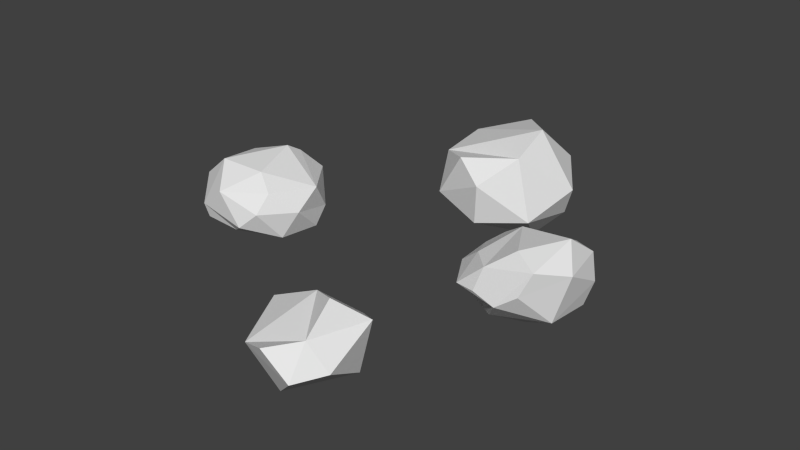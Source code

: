 # Source: OF_Rocks.blend  (saved by Blender 2.71.0; exported with 4.5.12 LTS)
import bpy
from mathutils import Matrix  # noqa: F401  (used for matrix-valued properties, if any)

bpy.ops.wm.read_factory_settings(use_empty=True)
scene = bpy.context.scene
scene.name = 'Scene'

# ---- collections
col_collection_1 = bpy.data.collections.new('Collection 1'); scene.collection.children.link(col_collection_1)

# ---- materials (node trees are filled in below, after node groups)
mat_rock1 = bpy.data.materials.new('Rock1')
mat_rock1.alpha_threshold = 0.0
mat_rock1.use_transparent_shadow = False
mat_rock1.roughness = 0.5
mat_rock1.line_color = (0.0, 0.0, 0.0, 1.0)
mat_rock3 = bpy.data.materials.new('Rock3')
mat_rock3.alpha_threshold = 0.0
mat_rock3.use_transparent_shadow = False
mat_rock3.roughness = 0.5
mat_rock3.line_color = (0.0, 0.0, 0.0, 1.0)
mat_rock2 = bpy.data.materials.new('Rock2')
mat_rock2.alpha_threshold = 0.0
mat_rock2.use_transparent_shadow = False
mat_rock2.roughness = 0.5
mat_rock2.line_color = (0.0, 0.0, 0.0, 1.0)
mat_rock4 = bpy.data.materials.new('Rock4')
mat_rock4.alpha_threshold = 0.0
mat_rock4.use_transparent_shadow = False
mat_rock4.roughness = 0.5
mat_rock4.line_color = (0.0, 0.0, 0.0, 1.0)

# ---- material node trees

# ---- world
world_world = bpy.data.worlds.new('World'); scene.world = world_world
world_world.color = (0.05088, 0.05088, 0.05088)
world_world.use_sun_shadow = False
world_world.sun_shadow_jitter_overblur = 0.0
world_world.cycles.sampling_method = 'MANUAL'
world_world.cycles.sample_map_resolution = 256

# ---- meshes
me_mesh_ofrock1 = bpy.data.meshes.new('mesh_ofRock1')
me_mesh_ofrock1.from_pydata([(-0.1452, -1.855, -3.416), (2.385, 1.49, -2.902), (-2.575, 0.9674, -3.116), (-0.04067, 3.132, -2.423), (3.045, -1.419, -1.224), (3.184, 1.666, 0.5738), (1.941, -3.233, -1.38), (-3.02, -1.245, -1.499), (-1.688, -2.676, -0.6232), (-3.499, 1.2, -0.2962), (1.04, 3.375, -0.6838), (0.2627, -3.46, 0.2179), (-1.58, 2.83, -0.1514), (1.764, -1.759, 0.425), (1.859, -0.03528, 2.131), (-0.2045, 1.189, 1.269)], [], [(4, 0, 1), (1, 0, 2), (1, 2, 3), (8, 6, 11), (3, 2, 12), (1, 3, 10), (3, 12, 10), (1, 10, 5), (10, 12, 15), (0, 6, 8), (0, 4, 6), (2, 0, 7), (0, 8, 7), (4, 1, 5), (12, 2, 9), (2, 7, 9), (6, 13, 11), (6, 4, 13), (4, 5, 13), (7, 8, 9), (13, 14, 15), (13, 5, 14), (8, 13, 15), (8, 11, 13), (15, 9, 8), (12, 9, 15), (14, 5, 15), (5, 10, 15)])
_uv = me_mesh_ofrock1.uv_layers.new(name='UVMap')
_uv.uv.foreach_set('vector', [0.2555, 0.4533, 0.2555, 0.2227, 0.4463, 0.3847, 0.2447, 0.1671, 0.0004632, 0.2217, 0.0004632, 0.0004632, 0.5512, 0.5711, 0.2555, 0.5711, 0.4199, 0.4542, 0.7169, 0.921, 0.9389, 0.921, 0.8256, 0.9995, 0.6262, 0.4243, 0.6262, 0.2227, 0.7812, 0.3724, 0.9532, 0.08264, 0.782, 0.1226, 0.782, 0.0004632, 0.7821, 0.3862, 0.7821, 0.2227, 0.8946, 0.3387, 0.5521, 0.4542, 0.7028, 0.5698, 0.5521, 0.6657, 0.8721, 0.7738, 0.7169, 0.8188, 0.7169, 0.6666, 0.1151, 0.4258, 0.2225, 0.5837, 0.0004632, 0.5837, 0.2555, 0.7245, 0.4862, 0.7245, 0.4155, 0.8289, 0.4608, 0.0004632, 0.6582, 0.1002, 0.4608, 0.1649, 0.7874, 0.4542, 0.8307, 0.6445, 0.7038, 0.6445, 0.4472, 0.3197, 0.6252, 0.2227, 0.6252, 0.4341, 0.1752, 0.734, 0.0004632, 0.6078, 0.1752, 0.5847, 0.6464, 0.6666, 0.716, 0.8156, 0.5521, 0.8156, 0.8985, 0.4542, 0.9665, 0.5748, 0.8316, 0.5748, 0.873, 0.6666, 0.9779, 0.7366, 0.873, 0.8051, 0.7811, 0.0004632, 0.7811, 0.2121, 0.6592, 0.02926, 0.1064, 0.9201, 0.0004632, 0.8503, 0.2546, 0.8503, 0.7169, 0.9201, 0.8199, 0.8198, 0.9327, 0.9201, 0.2555, 0.8298, 0.4753, 0.8298, 0.356, 0.9326, 0.2456, 0.05257, 0.4598, 0.0004632, 0.4598, 0.2163, 0.0004632, 0.9981, 0.1102, 0.921, 0.2209, 0.9981, 0.1788, 0.2227, 0.2546, 0.4249, 0.0004632, 0.4249, 0.606, 0.9217, 0.5, 0.8165, 0.716, 0.8165, 0.099, 0.7349, 0.2072, 0.8493, 0.0004632, 0.8493, 0.4623, 0.572, 0.3678, 0.7236, 0.2555, 0.572])
me_mesh_ofrock1.materials.append(mat_rock1)
me_mesh_ofrock1.use_remesh_preserve_volume = False
me_mesh_ofrock1.use_remesh_preserve_attributes = False
me_mesh_ofrock1.use_mirror_vertex_groups = False
me_mesh_ofrock1.update()
me_mesh_ofrock3 = bpy.data.meshes.new('mesh_ofRock3')
me_mesh_ofrock3.from_pydata([(-2.22, -4.029, -1.987), (0.9905, 1.722, -2.371), (-0.6621, 0.5718, -4.092), (-4.581, -0.9018, -3.617), (-4.521, 2.498, -3.427), (0.8133, -2.365, -1.676), (1.801, 1.185, -0.329), (-1.865, -4.412, 0.8331), (-6.912, -0.8878, -1.174), (-5.62, -3.325, -1.02), (-4.417, 3.962, -1.285), (-6.426, 1.973, 1.548), (-2.025, 4.459, -1.22), (-3.732, -3.636, 2.067), (0.1224, 3.473, 0.8729), (-0.3365, -2.098, 2.388), (-0.03098, 0.0006123, 3.771), (-6.258, -1.569, 1.207), (-3.219, 3.642, 2.576)], [], [(5, 2, 1), (2, 3, 4), (1, 12, 14), (0, 7, 9), (1, 14, 6), (6, 14, 16), (3, 2, 0), (2, 5, 0), (3, 9, 8), (3, 0, 9), (3, 8, 4), (2, 12, 1), (2, 4, 12), (4, 10, 12), (5, 1, 6), (0, 5, 7), (8, 9, 17), (10, 4, 11), (4, 8, 11), (7, 5, 15), (5, 6, 15), (9, 13, 17), (9, 7, 13), (11, 8, 17), (12, 18, 14), (12, 10, 18), (10, 11, 18), (15, 6, 16), (17, 15, 16), (17, 13, 15), (13, 7, 15), (11, 17, 16), (18, 11, 16), (16, 14, 18)])
_uv = me_mesh_ofrock3.uv_layers.new(name='UVMap')
_uv.uv.foreach_set('vector', [0.4797, 0.312, 0.6253, 0.2, 0.6666, 0.312, 0.6743, 0.1971, 0.536, 0.06705, 0.6743, 0.0005255, 0.0005255, 0.7103, 0.1911, 0.7103, 0.1191, 0.8329, 0.8865, 0.6844, 0.8865, 0.8136, 0.7254, 0.704, 0.2086, 0.894, 0.3473, 0.9932, 0.2086, 0.9959, 0.1625, 0.5769, 0.2044, 0.7092, 0.0005255, 0.7092, 0.3192, 0.313, 0.509, 0.313, 0.3606, 0.4996, 0.6622, 0.313, 0.6666, 0.4967, 0.5101, 0.4967, 0.9802, 0.5007, 0.8637, 0.6199, 0.8281, 0.5007, 0.3735, 0.6505, 0.4816, 0.8081, 0.3192, 0.8081, 0.6676, 0.3895, 0.7774, 0.2841, 0.7774, 0.4967, 0.535, 0.8186, 0.7612, 0.8186, 0.5992, 0.9191, 0.3384, 0.0005255, 0.535, 0.0005255, 0.4896, 0.1687, 0.535, 0.9929, 0.6266, 0.9201, 0.7092, 0.9929, 0.7904, 0.1652, 0.9773, 0.1652, 0.9397, 0.2598, 0.07458, 0.8339, 0.1898, 0.9398, 0.0005255, 0.9398, 0.4728, 0.9995, 0.3484, 0.9995, 0.426, 0.894, 0.2261, 0.5103, 0.31, 0.4287, 0.31, 0.6698, 0.284, 0.0005255, 0.3374, 0.2062, 0.1582, 0.2062, 0.535, 0.6844, 0.7243, 0.6844, 0.5878, 0.8175, 0.4385, 0.5007, 0.534, 0.6494, 0.3192, 0.6494, 0.9049, 0.0005255, 0.9049, 0.1641, 0.7904, 0.06407, 0.8854, 0.2841, 0.9912, 0.4478, 0.8845, 0.4478, 0.9198, 0.8487, 0.7622, 0.9339, 0.7622, 0.8186, 0.827, 0.5007, 0.7387, 0.661, 0.6848, 0.5007, 0.7784, 0.317, 0.8835, 0.2841, 0.8835, 0.4668, 0.535, 0.5007, 0.6838, 0.6025, 0.535, 0.6833, 0.6753, 0.2044, 0.7427, 0.0005255, 0.7894, 0.2044, 0.1582, 0.3061, 0.4126, 0.2073, 0.4696, 0.3061, 0.2086, 0.893, 0.3354, 0.8091, 0.4816, 0.893, 0.8876, 0.6826, 0.9936, 0.6704, 0.9936, 0.8136, 0.0005255, 0.03559, 0.1571, 0.0005255, 0.1571, 0.312, 0.1251, 0.4277, 0.0005255, 0.313, 0.3182, 0.313, 0.0005255, 0.5758, 0.1416, 0.4287, 0.2251, 0.5758])
me_mesh_ofrock3.materials.append(mat_rock3)
me_mesh_ofrock3.use_remesh_preserve_volume = False
me_mesh_ofrock3.use_remesh_preserve_attributes = False
me_mesh_ofrock3.use_mirror_vertex_groups = False
me_mesh_ofrock3.update()
me_mesh_rock2 = bpy.data.meshes.new('mesh_Rock2')
me_mesh_rock2.from_pydata([(0.538, -1.808, -1.607), (-3.836, 1.901, -2.045), (1.293, 0.585, 1.238), (-1.998, -3.274, -1.311), (-0.03071, -3.352, 0.3334), (-4.522, 3.327, -0.1943), (-6.303, 0.67, 0.2511), (-3.609, 3.37, 0.992), (-1.933, 2.534, 2.204), (0.9513, 0.778, -1.631), (-1.1, -1.76, 2.368), (-4.15, -1.969, 2.489), (-2.137, 1.596, 2.774), (-2.208, -1.298, -2.354), (-4.465, -3.283, -1.15), (-5.586, -0.6166, -1.566), (-1.029, 1.648, -2.225), (-1.255, 3.368, -1.386), (0.8004, 1.847, -0.6239), (-1.146, -3.809, -0.7073), (-4.583, -3.54, -0.1743), (-5.415, 1.864, -0.722), (-2.388, 3.805, 0.1202), (1.357, -1.111, 0.1179), (-2.693, -3.812, 1.299), (-6.451, -1.379, 0.6912), (-1.029, 3.591, 0.9467), (0.1381, -2.401, 1.479), (-4.973, 1.387, 1.858)], [], [(9, 17, 18), (0, 23, 4), (14, 3, 20), (26, 7, 8), (13, 3, 14), (19, 4, 24), (25, 15, 20), (18, 17, 26), (22, 7, 26), (18, 26, 2), (27, 2, 10), (12, 28, 11), (13, 15, 1), (13, 1, 16), (0, 9, 23), (5, 1, 21), (3, 19, 20), (21, 15, 6), (15, 25, 6), (24, 27, 10), (2, 12, 10), (3, 13, 0), (0, 19, 3), (9, 13, 16), (9, 0, 13), (15, 13, 14), (17, 1, 5), (15, 21, 1), (9, 16, 17), (16, 1, 17), (23, 18, 2), (23, 9, 18), (19, 0, 4), (15, 14, 20), (5, 6, 28), (5, 21, 6), (26, 17, 22), (17, 5, 22), (4, 27, 24), (4, 23, 27), (23, 2, 27), (25, 20, 11), (20, 24, 11), (20, 19, 24), (6, 25, 28), (25, 11, 28), (22, 5, 7), (5, 28, 7), (11, 10, 12), (11, 24, 10), (12, 8, 28), (8, 7, 28), (12, 2, 8), (2, 26, 8)])
_uv = me_mesh_rock2.uv_layers.new(name='UVMap')
_uv.uv.foreach_set('vector', [0.1577, 0.9131, 0.339, 0.9131, 0.2098, 0.9717, 0.8048, 0.7007, 0.8048, 0.8088, 0.6781, 0.748, 0.02844, 0.9292, 0.1515, 0.9755, 0.0006559, 0.9755, 0.8945, 0.4467, 0.7786, 0.3724, 0.8945, 0.347, 0.4726, 0.6883, 0.4798, 0.8074, 0.3483, 0.8074, 0.6362, 0.8385, 0.6765, 0.913, 0.5239, 0.913, 0.4579, 0.4753, 0.5285, 0.59, 0.3483, 0.59, 0.6421, 0.39, 0.7773, 0.347, 0.7773, 0.4722, 0.927, 0.9796, 0.8596, 0.9312, 0.9973, 0.9312, 0.4247, 0.5914, 0.5508, 0.687, 0.3483, 0.687, 0.1947, 0.6939, 0.3457, 0.7736, 0.1577, 0.7736, 0.3155, 0.3123, 0.1602, 0.3457, 0.1602, 0.1589, 0.3969, 0.1506, 0.2089, 0.1506, 0.2777, 0.0006559, 0.3483, 0.347, 0.5398, 0.347, 0.4597, 0.474, 0.6781, 0.5914, 0.806, 0.6462, 0.6781, 0.6994, 0.8424, 0.3404, 0.8424, 0.2109, 0.9213, 0.2869, 0.4604, 0.2938, 0.5023, 0.3401, 0.3168, 0.3401, 0.9047, 0.568, 0.783, 0.4995, 0.9047, 0.4735, 0.6765, 0.7326, 0.5915, 0.8372, 0.5521, 0.7326, 0.7744, 0.0006559, 0.8621, 0.1445, 0.7744, 0.15, 0.2076, 0.1576, 0.0006559, 0.1576, 0.1041, 0.0006559, 0.0006559, 0.7689, 0.0006559, 0.6495, 0.1438, 0.7056, 0.9626, 0.7503, 0.8277, 0.8088, 0.8061, 0.7503, 0.6749, 0.2782, 0.5061, 0.1626, 0.6749, 0.1589, 0.5374, 0.1507, 0.3982, 0.1544, 0.3982, 0.0006559, 0.3168, 0.1589, 0.5048, 0.1589, 0.3962, 0.2925, 0.3451, 0.4874, 0.2273, 0.5981, 0.1602, 0.4874, 0.6421, 0.4735, 0.7817, 0.4735, 0.7664, 0.582, 0.1577, 0.9118, 0.2586, 0.8483, 0.339, 0.9118, 0.8263, 0.2588, 0.6762, 0.2588, 0.8034, 0.1589, 0.6762, 0.2601, 0.841, 0.2601, 0.7486, 0.3404, 0.5061, 0.3453, 0.6281, 0.2795, 0.6709, 0.3453, 0.0006559, 0.8511, 0.1477, 0.8511, 0.03634, 0.9278, 0.8583, 0.9312, 0.7093, 0.9752, 0.6781, 0.9312, 0.6534, 0.1527, 0.5387, 0.02499, 0.6534, 0.0006559, 0.9993, 0.1589, 0.9131, 0.1995, 0.8277, 0.1589, 0.8634, 0.1258, 0.8634, 0.0006559, 0.933, 0.07644, 0.863, 0.9298, 0.6781, 0.9298, 0.7792, 0.8701, 0.1532, 0.7702, 0.1491, 0.8498, 0.0006559, 0.7702, 0.3483, 0.8847, 0.4671, 0.9598, 0.3483, 0.9644, 0.4408, 0.8087, 0.519, 0.8834, 0.3483, 0.8834, 0.0006559, 0.507, 0.0006559, 0.3483, 0.142, 0.4353, 0.5521, 0.6217, 0.6767, 0.5914, 0.6767, 0.7313, 0.1602, 0.5995, 0.3457, 0.5995, 0.2483, 0.6926, 0.2431, 0.847, 0.1577, 0.7749, 0.3356, 0.7749, 0.236, 0.4861, 0.1602, 0.347, 0.347, 0.347, 0.9818, 0.9264, 0.8643, 0.9264, 0.9207, 0.8701, 0.8783, 0.5914, 0.8783, 0.7434, 0.8073, 0.6274, 0.0006559, 0.1966, 0.1589, 0.1589, 0.1589, 0.3469, 0.0006559, 0.6482, 0.0006559, 0.5083, 0.1395, 0.5634, 0.6521, 0.9143, 0.6765, 0.9684, 0.5028, 0.9684, 0.773, 0.1279, 0.6547, 0.1367, 0.6547, 0.0006559, 0.6781, 0.8101, 0.885, 0.8101, 0.6866, 0.8688, 0.5998, 0.347, 0.6408, 0.5454, 0.5411, 0.5454])
me_mesh_rock2.materials.append(mat_rock1)
me_mesh_rock2.materials.append(mat_rock2)
me_mesh_rock2.use_remesh_preserve_volume = False
me_mesh_rock2.use_remesh_preserve_attributes = False
me_mesh_rock2.use_mirror_vertex_groups = False
me_mesh_rock2.update()
me_mesh_ofrock4 = bpy.data.meshes.new('mesh_ofRock4')
me_mesh_ofrock4.from_pydata([(0.4356, -0.5247, -1.457), (2.647, -1.522, -0.1802), (-1.311, 1.35, -1.01), (3.383, -1.058, 2.648), (2.986, 1.569, 2.891), (1.626, -3.316, 1.766), (-2.403, -3.059, 1.079), (-3.345, 0.8715, 1.592), (2.182, -2.849, 3.168), (2.833, 1.263, -0.2704), (-1.696, 3.013, 0.5758), (-0.6457, 3.433, 1.771), (-2.73, 1.844, 2.027), (0.6793, -2.044, 3.618), (-1.088, 1.006, 3.234), (0.8515, 1.411, -1.138), (-0.7357, -2.341, -0.5873), (-2.662, -1.247, -0.5664), (3.298, 1.466, 1.255), (0.3477, -3.542, 0.8182), (-3.429, 1.26, 0.8106), (0.6976, 3.435, 0.2852), (-1.098, -3.402, 1.206), (-3.561, -1.013, 1.22), (2.279, 2.837, 1.263), (2.642, -0.2113, 4.228), (-0.7503, -2.986, 2.573), (-2.18, -1.494, 2.371), (1.232, 2.844, 2.403)], [], [(19, 22, 6), (1, 0, 15), (2, 10, 21), (1, 9, 18), (19, 5, 8), (19, 1, 5), (10, 20, 12), (24, 11, 28), (19, 8, 26), (20, 23, 7), (10, 12, 11), (27, 26, 14), (11, 12, 14), (0, 1, 16), (2, 0, 17), (0, 16, 17), (20, 17, 23), (18, 21, 24), (5, 3, 8), (18, 24, 4), (13, 8, 25), (27, 6, 26), (12, 27, 14), (16, 1, 19), (9, 1, 15), (0, 2, 15), (16, 19, 17), (10, 2, 17), (17, 20, 10), (9, 15, 18), (15, 21, 18), (15, 2, 21), (3, 4, 25), (3, 18, 4), (3, 1, 18), (1, 3, 5), (23, 6, 27), (23, 17, 6), (17, 19, 6), (12, 20, 7), (11, 24, 21), (21, 10, 11), (8, 3, 25), (22, 26, 6), (22, 19, 26), (7, 27, 12), (7, 23, 27), (4, 24, 28), (13, 25, 14), (14, 26, 13), (26, 8, 13), (28, 11, 14), (25, 28, 14), (25, 4, 28)])
_uv = me_mesh_ofrock4.uv_layers.new(name='UVMap')
_uv.uv.foreach_set('vector', [0.6769, 0.1477, 0.5933, 0.1633, 0.5182, 0.1477, 0.4876, 0.7444, 0.6162, 0.6578, 0.6895, 0.7444, 0.5818, 0.1315, 0.5661, 0.0006448, 0.7045, 0.0006448, 0.4876, 0.8203, 0.6268, 0.7456, 0.6787, 0.8203, 0.2039, 0.558, 0.2289, 0.6454, 0.2039, 0.7311, 0.6511, 0.5435, 0.8115, 0.6297, 0.6511, 0.6344, 0.2292, 0.4131, 0.1438, 0.3021, 0.2292, 0.2925, 0.9889, 0.8449, 0.8176, 0.8449, 0.9207, 0.7899, 0.6697, 0.1693, 0.6697, 0.3424, 0.5576, 0.2154, 0.517, 0.1633, 0.3861, 0.1633, 0.4878, 0.1232, 0.8007, 0.4274, 0.8007, 0.3069, 0.8937, 0.4232, 0.3187, 0.7079, 0.2309, 0.63, 0.4606, 0.63, 0.1628, 0.6552, 0.06126, 0.7642, 0.0006448, 0.6552, 0.5563, 0.1693, 0.5563, 0.3244, 0.4247, 0.1762, 0.3415, 0.3016, 0.4178, 0.4274, 0.2309, 0.4274, 0.4178, 0.7092, 0.3199, 0.7975, 0.2309, 0.7092, 0.8045, 0.7886, 0.6908, 0.6656, 0.8045, 0.6578, 0.1931, 0.9939, 0.0006448, 0.9939, 0.1043, 0.9557, 0.2309, 0.8909, 0.4002, 0.8909, 0.2926, 0.9554, 0.9181, 0.0006448, 0.9815, 0.07355, 0.858, 0.07355, 0.6265, 0.5285, 0.6265, 0.4287, 0.7775, 0.4899, 0.7949, 0.2745, 0.8427, 0.1693, 0.9123, 0.2745, 0.6252, 0.5329, 0.4328, 0.5329, 0.5567, 0.4287, 0.3861, 0.0006448, 0.5648, 0.08651, 0.3861, 0.1219, 0.1261, 0.654, 0.0006448, 0.558, 0.2026, 0.558, 0.8759, 0.5393, 0.7788, 0.4287, 0.9014, 0.4287, 0.1169, 0.9075, 0.2287, 0.9545, 0.0006448, 0.9545, 0.6745, 0.3502, 0.5677, 0.4274, 0.4191, 0.3502, 0.2309, 0.6287, 0.3751, 0.5435, 0.4863, 0.6287, 0.9201, 0.7793, 0.8058, 0.7348, 0.9994, 0.7348, 0.2809, 0.3003, 0.2309, 0.1693, 0.4234, 0.1693, 0.7936, 0.3092, 0.671, 0.3092, 0.7834, 0.1693, 0.2309, 0.7988, 0.3818, 0.7988, 0.2925, 0.8896, 0.7058, 0.09356, 0.84, 0.0006448, 0.8568, 0.09356, 0.2309, 0.168, 0.2309, 0.0006448, 0.3848, 0.1139, 0.1425, 0.2925, 0.1425, 0.4599, 0.0006448, 0.3675, 0.6209, 0.9093, 0.4876, 0.9093, 0.5627, 0.8216, 0.7994, 0.3135, 0.7994, 0.4274, 0.6758, 0.3634, 0.0006448, 0.4612, 0.2287, 0.4612, 0.102, 0.5567, 0.6222, 0.9075, 0.6222, 0.8216, 0.6623, 0.8507, 0.7058, 0.09485, 0.8771, 0.09485, 0.7933, 0.1669, 0.9442, 0.7335, 0.8058, 0.7335, 0.8599, 0.6578, 0.6908, 0.7899, 0.8163, 0.7899, 0.8113, 0.8995, 0.8765, 0.8462, 0.9437, 0.8953, 0.8176, 0.8953, 0.4191, 0.7711, 0.4774, 0.7092, 0.4774, 0.8305, 0.6341, 0.9629, 0.4876, 0.9106, 0.68, 0.9106, 0.1562, 0.8324, 0.07562, 0.9063, 0.0006448, 0.8324, 0.9385, 0.5435, 0.8456, 0.6247, 0.8128, 0.5435, 0.15, 0.1573, 0.2296, 0.2913, 0.0006448, 0.2913, 0.4315, 0.4287, 0.2318, 0.5422, 0.2309, 0.4287, 0.6908, 0.9008, 0.8602, 0.9008, 0.7842, 0.9653, 0.6198, 0.5435, 0.6498, 0.6565, 0.4876, 0.6565, 0.2296, 0.0006449, 0.07876, 0.156, 0.0006448, 0.0006448, 0.0006448, 0.8311, 0.1099, 0.7655, 0.2172, 0.8311])
me_mesh_ofrock4.materials.append(mat_rock4)
me_mesh_ofrock4.use_remesh_preserve_volume = False
me_mesh_ofrock4.use_remesh_preserve_attributes = False
me_mesh_ofrock4.use_mirror_vertex_groups = False
me_mesh_ofrock4.update()

# ---- objects
ob_of_rock1 = bpy.data.objects.new('OF_rock1', me_mesh_ofrock1)
ob_of_rock3 = bpy.data.objects.new('OF_rock3', me_mesh_ofrock3)
ob_of_rock2 = bpy.data.objects.new('OF_rock2', me_mesh_rock2)
ob_of_rock4 = bpy.data.objects.new('OF_rock4', me_mesh_ofrock4)

# ---- transforms, parenting, visibility, modifiers, constraints
ob_of_rock1.location = (0.0, -9.738, 0.0)
ob_of_rock1.lineart.crease_threshold = 0.0
ob_of_rock3.location = (0.0, 12.05, 0.0)
ob_of_rock3.lineart.crease_threshold = 0.0
ob_of_rock2.location = (-10.26, 0.0, 0.0)
ob_of_rock2.lineart.crease_threshold = 0.0
ob_of_rock4.location = (7.076, 0.0, 0.0)
ob_of_rock4.lineart.crease_threshold = 0.0

# ---- collection membership
col_collection_1.objects.link(ob_of_rock1)
col_collection_1.objects.link(ob_of_rock3)
col_collection_1.objects.link(ob_of_rock2)
col_collection_1.objects.link(ob_of_rock4)

# ---- scene / render settings (as saved in the file)
scene.frame_start = 1; scene.frame_end = 250; scene.frame_set(1)
scene.render.engine = 'BLENDER_EEVEE_NEXT'
scene.render.resolution_percentage = 50
scene.render.dither_intensity = 0.0
scene.cycles.use_denoising = False
scene.cycles.samples = 10
scene.cycles.sampling_pattern = 'TABULATED_SOBOL'
scene.cycles.light_sampling_threshold = 0.0
scene.cycles.use_adaptive_sampling = False
scene.cycles.use_light_tree = False
scene.cycles.blur_glossy = 0.0
scene.cycles.volume_bounces = 1
scene.cycles.pixel_filter_type = 'GAUSSIAN'
scene.cycles.sample_clamp_indirect = 0.0
scene.view_settings.view_transform = 'Standard'
bpy.context.view_layer.update()

# ---- added for rendering (the .blend has no active camera and no usable light): camera, sun
cam_auto = bpy.data.cameras.new('AutoCamera')
cam_auto.lens = 50.0
cam_auto.sensor_width = 36.0
cam_auto.clip_end = 1000.0
ob_auto_camera = bpy.data.objects.new('AutoCamera', cam_auto)
scene.collection.objects.link(ob_auto_camera)
ob_auto_camera.location = (34.9099, -43.9883, 30.4987)
ob_auto_camera.rotation_euler = (1.09748, -7.21219e-08, 0.694738)
scene.camera = ob_auto_camera
light_auto_sun = bpy.data.lights.new('AutoSun', 'SUN')
light_auto_sun.energy = 3.0
light_auto_sun.angle = 0.0523599
ob_auto_sun = bpy.data.objects.new('AutoSun', light_auto_sun)
scene.collection.objects.link(ob_auto_sun)
ob_auto_sun.rotation_euler = (0.872665, 0.174533, 0.523599)
bpy.context.view_layer.update()
